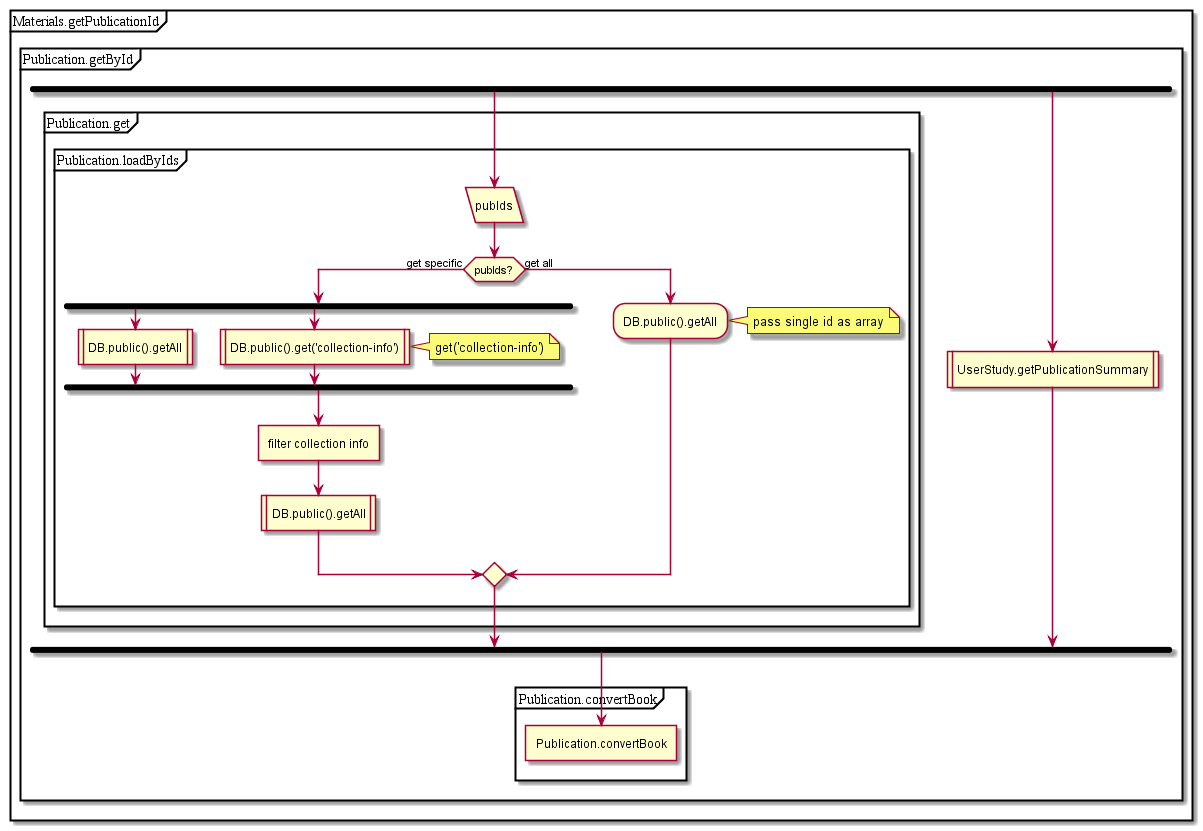

The diagram above was rendered by PlantUML. Its source (embedded in the PNG):
@startuml
partition Materials.getPublicationId {
partition Publication.getById {
fork
partition Publication.get {
partition Publication.loadByIds {
:pubIds/
if(pubIds?) then (get specific)
fork
:DB.public().getAll|
fork again
:DB.public().get('collection-info')|
note right: get('collection-info')
endfork;
:filter collection info]
:DB.public().getAll|
else (get all)
:DB.public().getAll;
endif;
}
note right: pass single id as array
}
fork again
:UserStudy.getPublicationSummary|
endfork;
partition Publication.convertBook {
:Publication.convertBook]
}
}
}
@enduml